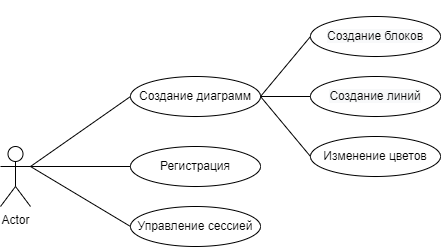

The diagram above was exported from draw.io. Its source (the exported page's mxGraphModel, read from the mxfile embedded in the PNG):
<mxGraphModel dx="782" dy="531" grid="1" gridSize="10" guides="1" tooltips="1" connect="1" arrows="1" fold="1" page="1" pageScale="1" pageWidth="827" pageHeight="1169" math="0" shadow="0">
  <root>
    <mxCell id="0" />
    <mxCell id="1" parent="0" />
    <mxCell id="TX-nEDbBmPaYcQ7G2Tnf-7" style="rounded=0;orthogonalLoop=1;jettySize=auto;html=1;exitX=1;exitY=0.3333333333333333;exitDx=0;exitDy=0;exitPerimeter=0;entryX=0;entryY=0.5;entryDx=0;entryDy=0;endArrow=none;endFill=0;" edge="1" parent="1" source="TX-nEDbBmPaYcQ7G2Tnf-1" target="TX-nEDbBmPaYcQ7G2Tnf-2">
      <mxGeometry relative="1" as="geometry" />
    </mxCell>
    <mxCell id="TX-nEDbBmPaYcQ7G2Tnf-8" style="edgeStyle=none;rounded=0;orthogonalLoop=1;jettySize=auto;html=1;exitX=1;exitY=0.3333333333333333;exitDx=0;exitDy=0;exitPerimeter=0;entryX=0;entryY=0.5;entryDx=0;entryDy=0;endArrow=none;endFill=0;" edge="1" parent="1" source="TX-nEDbBmPaYcQ7G2Tnf-1" target="TX-nEDbBmPaYcQ7G2Tnf-4">
      <mxGeometry relative="1" as="geometry" />
    </mxCell>
    <mxCell id="TX-nEDbBmPaYcQ7G2Tnf-1" value="Actor" style="shape=umlActor;verticalLabelPosition=bottom;verticalAlign=top;html=1;outlineConnect=0;" vertex="1" parent="1">
      <mxGeometry x="260" y="270" width="30" height="60" as="geometry" />
    </mxCell>
    <mxCell id="TX-nEDbBmPaYcQ7G2Tnf-11" style="edgeStyle=none;rounded=0;orthogonalLoop=1;jettySize=auto;html=1;exitX=1;exitY=0.5;exitDx=0;exitDy=0;entryX=0;entryY=0.5;entryDx=0;entryDy=0;endArrow=none;endFill=0;" edge="1" parent="1" source="TX-nEDbBmPaYcQ7G2Tnf-2" target="TX-nEDbBmPaYcQ7G2Tnf-3">
      <mxGeometry relative="1" as="geometry" />
    </mxCell>
    <mxCell id="TX-nEDbBmPaYcQ7G2Tnf-14" style="edgeStyle=none;rounded=0;orthogonalLoop=1;jettySize=auto;html=1;exitX=1;exitY=0.5;exitDx=0;exitDy=0;entryX=0;entryY=0.5;entryDx=0;entryDy=0;endArrow=none;endFill=0;" edge="1" parent="1" source="TX-nEDbBmPaYcQ7G2Tnf-2" target="TX-nEDbBmPaYcQ7G2Tnf-12">
      <mxGeometry relative="1" as="geometry" />
    </mxCell>
    <mxCell id="TX-nEDbBmPaYcQ7G2Tnf-2" value="Создание диаграмм" style="ellipse;whiteSpace=wrap;html=1;" vertex="1" parent="1">
      <mxGeometry x="390" y="200" width="130" height="40" as="geometry" />
    </mxCell>
    <mxCell id="TX-nEDbBmPaYcQ7G2Tnf-3" value="&#10;&#10;&lt;span style=&quot;color: rgb(0, 0, 0); font-family: helvetica; font-size: 12px; font-style: normal; font-weight: 400; letter-spacing: normal; text-align: center; text-indent: 0px; text-transform: none; word-spacing: 0px; background-color: rgb(248, 249, 250); display: inline; float: none;&quot;&gt;Создание блоков&lt;/span&gt;&#10;&#10;" style="ellipse;whiteSpace=wrap;html=1;" vertex="1" parent="1">
      <mxGeometry x="570" y="140" width="130" height="40" as="geometry" />
    </mxCell>
    <mxCell id="TX-nEDbBmPaYcQ7G2Tnf-4" value="Регистрация" style="ellipse;whiteSpace=wrap;html=1;" vertex="1" parent="1">
      <mxGeometry x="390" y="270" width="130" height="40" as="geometry" />
    </mxCell>
    <mxCell id="TX-nEDbBmPaYcQ7G2Tnf-9" style="edgeStyle=none;rounded=0;orthogonalLoop=1;jettySize=auto;html=1;exitX=0;exitY=0.5;exitDx=0;exitDy=0;entryX=1;entryY=0.3333333333333333;entryDx=0;entryDy=0;entryPerimeter=0;endArrow=none;endFill=0;" edge="1" parent="1" source="TX-nEDbBmPaYcQ7G2Tnf-5" target="TX-nEDbBmPaYcQ7G2Tnf-1">
      <mxGeometry relative="1" as="geometry" />
    </mxCell>
    <mxCell id="TX-nEDbBmPaYcQ7G2Tnf-5" value="Управление сессией" style="ellipse;whiteSpace=wrap;html=1;" vertex="1" parent="1">
      <mxGeometry x="390" y="330" width="130" height="40" as="geometry" />
    </mxCell>
    <mxCell id="TX-nEDbBmPaYcQ7G2Tnf-12" value="&lt;span style=&quot;color: rgb(0 , 0 , 0) ; font-family: &amp;#34;helvetica&amp;#34; ; font-size: 12px ; font-style: normal ; font-weight: 400 ; letter-spacing: normal ; text-align: center ; text-indent: 0px ; text-transform: none ; word-spacing: 0px ; background-color: rgb(248 , 249 , 250) ; display: inline ; float: none&quot;&gt;Создание линий&lt;/span&gt;" style="ellipse;whiteSpace=wrap;html=1;" vertex="1" parent="1">
      <mxGeometry x="570" y="200" width="130" height="40" as="geometry" />
    </mxCell>
    <mxCell id="TX-nEDbBmPaYcQ7G2Tnf-15" style="edgeStyle=none;rounded=0;orthogonalLoop=1;jettySize=auto;html=1;exitX=0;exitY=0.5;exitDx=0;exitDy=0;entryX=1;entryY=0.5;entryDx=0;entryDy=0;endArrow=none;endFill=0;" edge="1" parent="1" source="TX-nEDbBmPaYcQ7G2Tnf-13" target="TX-nEDbBmPaYcQ7G2Tnf-2">
      <mxGeometry relative="1" as="geometry" />
    </mxCell>
    <mxCell id="TX-nEDbBmPaYcQ7G2Tnf-13" value="&lt;font face=&quot;helvetica&quot;&gt;Изменение цветов&lt;/font&gt;" style="ellipse;whiteSpace=wrap;html=1;" vertex="1" parent="1">
      <mxGeometry x="570" y="260" width="130" height="40" as="geometry" />
    </mxCell>
  </root>
</mxGraphModel>